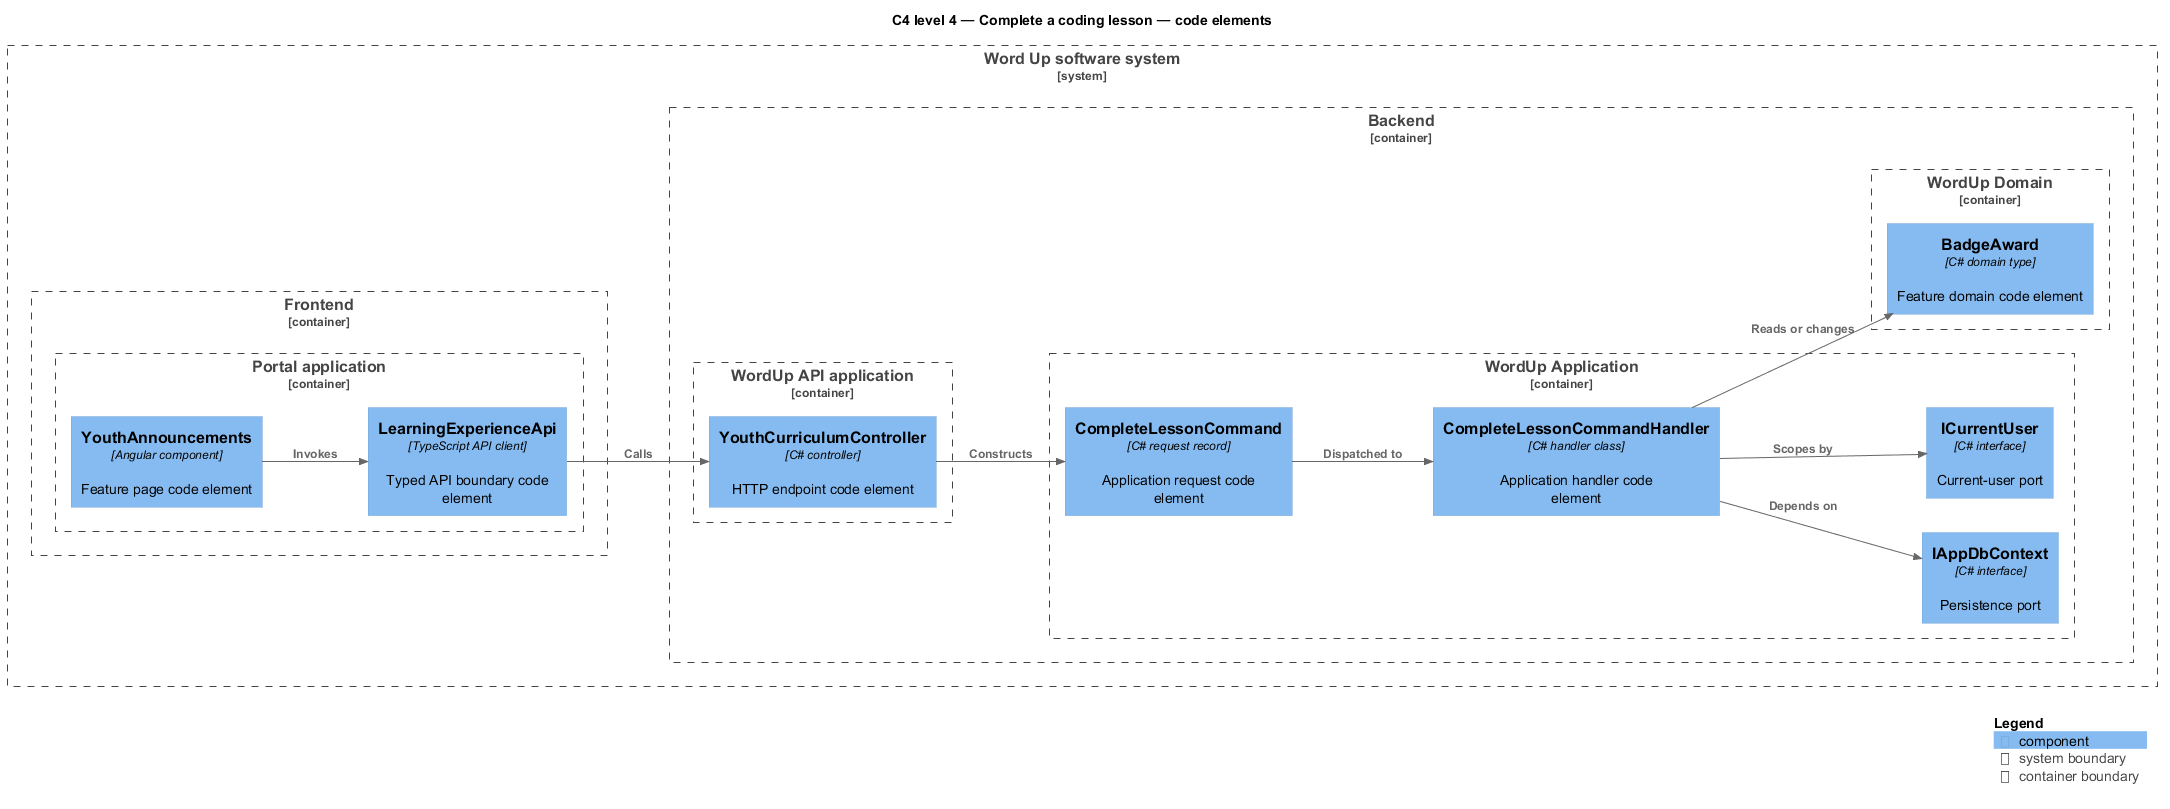

The diagram above was rendered by PlantUML. Its source (embedded in the PNG):
@startuml
!include <C4/C4_Component>
LAYOUT_LEFT_RIGHT()
title C4 level 4 — Complete a coding lesson — code elements
System_Boundary(wordup, "Word Up software system") {
  Container_Boundary(frontend, "Frontend") {
    Container_Boundary(frontend_app, "Portal application") {
      Component(page, "YouthAnnouncements", "Angular component", "Feature page code element")
      Component(client, "LearningExperienceApi", "TypeScript API client", "Typed API boundary code element")
    }
  }
  Container_Boundary(backend, "Backend") {
    Container_Boundary(api_app, "WordUp API application") {
      Component(controller, "YouthCurriculumController", "C# controller", "HTTP endpoint code element")
    }
    Container_Boundary(application, "WordUp Application") {
      Component(request, "CompleteLessonCommand", "C# request record", "Application request code element")
      Component(handler, "CompleteLessonCommandHandler", "C# handler class", "Application handler code element")
      Component(dbport, "IAppDbContext", "C# interface", "Persistence port")
      Component(current, "ICurrentUser", "C# interface", "Current-user port")
    }
    Container_Boundary(domain, "WordUp Domain") {
      Component(entity, "BadgeAward", "C# domain type", "Feature domain code element")
    }
  }
}
Rel(page, client, "Invokes")
Rel(client, controller, "Calls")
Rel(controller, request, "Constructs")
Rel(request, handler, "Dispatched to")
Rel(handler, dbport, "Depends on")
Rel(handler, current, "Scopes by")
Rel(handler, entity, "Reads or changes")
SHOW_LEGEND()
@enduml